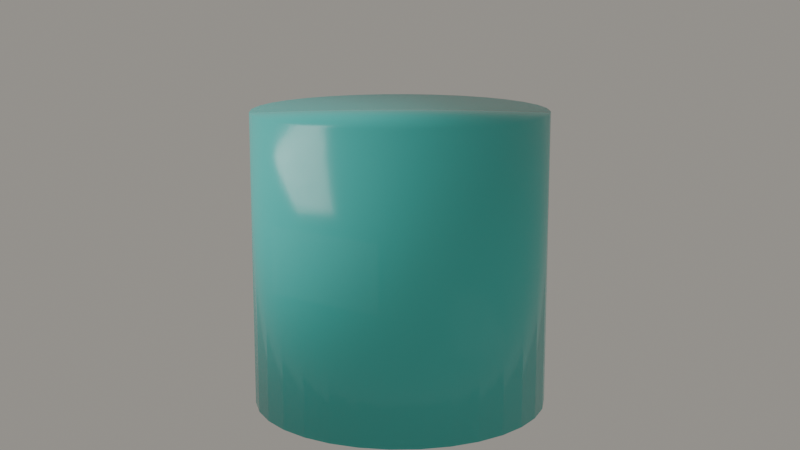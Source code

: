 # Source: scene.blend  (saved by Blender 5.0.119; exported with 4.5.12 LTS)
import bpy
from mathutils import Matrix  # noqa: F401  (used for matrix-valued properties, if any)

bpy.ops.wm.read_factory_settings(use_empty=True)
scene = bpy.context.scene
scene.name = 'Scene'

# ---- collections
col_collection = bpy.data.collections.new('Collection'); scene.collection.children.link(col_collection)
col_cameras = bpy.data.collections.new('CAMERAS'); scene.collection.children.link(col_cameras)
col_lights = bpy.data.collections.new('LIGHTS'); scene.collection.children.link(col_lights)
col_subject = bpy.data.collections.new('SUBJECT'); scene.collection.children.link(col_subject)
col_environment = bpy.data.collections.new('ENVIRONMENT'); scene.collection.children.link(col_environment)
col_fx = bpy.data.collections.new('FX'); scene.collection.children.link(col_fx)
col_helpers = bpy.data.collections.new('HELPERS'); scene.collection.children.link(col_helpers)
col_export = bpy.data.collections.new('EXPORT'); scene.collection.children.link(col_export)

# ---- materials (node trees are filled in below, after node groups)
mat_plain_glass_like_blue = bpy.data.materials.new('plain_glass_like_blue')
mat_plain_glass_like_blue.surface_render_method = 'BLENDED'
mat_plain_glass_like_blue.blend_method = 'BLEND'
mat_plain_label_white = bpy.data.materials.new('plain_label_white')

# ---- material node trees
mat_plain_glass_like_blue.use_nodes = True; mat_plain_glass_like_blue.node_tree.nodes.clear()
_N = mat_plain_glass_like_blue.node_tree.nodes; _L = mat_plain_glass_like_blue.node_tree.links
n0 = _N.new('ShaderNodeOutputMaterial'); n0.name = 'Material Output'; n0.location = (0, 0)
n1 = _N.new('ShaderNodeBsdfPrincipled'); n1.name = 'Principled BSDF'; n1.location = (0, 0)
n1.inputs[0].default_value = (0.05, 0.58, 0.54, 0.86)
n1.inputs[2].default_value = 0.18
n1.inputs[3].default_value = 1.45
n1.inputs[4].default_value = 0.86
_L.new(n1.outputs[0], n0.inputs[0])
n0.is_active_output = True
mat_plain_label_white.use_nodes = True; mat_plain_label_white.node_tree.nodes.clear()
_N = mat_plain_label_white.node_tree.nodes; _L = mat_plain_label_white.node_tree.links
n0 = _N.new('ShaderNodeOutputMaterial'); n0.name = 'Material Output'; n0.location = (0, 0)
n1 = _N.new('ShaderNodeBsdfPrincipled'); n1.name = 'Principled BSDF'; n1.location = (0, 0)
n1.inputs[0].default_value = (0.9, 0.91, 0.88, 1.0)
n1.inputs[2].default_value = 0.42
n1.inputs[3].default_value = 1.45
_L.new(n1.outputs[0], n0.inputs[0])
n0.is_active_output = True

# ---- world
world_world = bpy.data.worlds.new('World'); scene.world = world_world
world_world.use_nodes = True; world_world.node_tree.nodes.clear()
_N = world_world.node_tree.nodes; _L = world_world.node_tree.links
n0 = _N.new('ShaderNodeOutputWorld'); n0.name = 'World Output'; n0.location = (200, 100)
n1 = _N.new('ShaderNodeBackground'); n1.name = 'Background'; n1.location = (-200, 100)
n1.inputs[0].default_value = (0.58, 0.55, 0.5, 1.0)
n1.inputs[1].default_value = 0.55
_L.new(n1.outputs[0], n0.inputs[0])
n0.is_active_output = True
world_world.color = (0.05088, 0.05088, 0.05088)
world_world.sun_shadow_jitter_overblur = 0.0

# ---- cameras
cam_camera_material_keyword = bpy.data.cameras.new('camera_material_keyword')
cam_camera_material_keyword.lens = 58.0

# ---- lights
light_key_softbox = bpy.data.lights.new('key_softbox', 'AREA')
light_key_softbox.energy = 500.0
light_key_softbox.size = 5.0

# ---- meshes
me_bottle_liquid_cap_label_nozzle_reflection_highlight_swatch_ridg = bpy.data.meshes.new('bottle_liquid_cap_label_nozzle_reflection_highlight_swatch_ridg')
me_bottle_liquid_cap_label_nozzle_reflection_highlight_swatch_ridg.from_pydata([(0.0, 0.9, -0.9), (0.0, 0.9, 0.9), (0.1756, 0.8827, -0.9), (0.1756, 0.8827, 0.9), (0.3444, 0.8315, -0.9), (0.3444, 0.8315, 0.9), (0.5, 0.7483, -0.9), (0.5, 0.7483, 0.9), (0.6364, 0.6364, -0.9), (0.6364, 0.6364, 0.9), (0.7483, 0.5, -0.9), (0.7483, 0.5, 0.9), (0.8315, 0.3444, -0.9), (0.8315, 0.3444, 0.9), (0.8827, 0.1756, -0.9), (0.8827, 0.1756, 0.9), (0.9, 0.0, -0.9), (0.9, 0.0, 0.9), (0.8827, -0.1756, -0.9), (0.8827, -0.1756, 0.9), (0.8315, -0.3444, -0.9), (0.8315, -0.3444, 0.9), (0.7483, -0.5, -0.9), (0.7483, -0.5, 0.9), (0.6364, -0.6364, -0.9), (0.6364, -0.6364, 0.9), (0.5, -0.7483, -0.9), (0.5, -0.7483, 0.9), (0.3444, -0.8315, -0.9), (0.3444, -0.8315, 0.9), (0.1756, -0.8827, -0.9), (0.1756, -0.8827, 0.9), (0.0, -0.9, -0.9), (0.0, -0.9, 0.9), (-0.1756, -0.8827, -0.9), (-0.1756, -0.8827, 0.9), (-0.3444, -0.8315, -0.9), (-0.3444, -0.8315, 0.9), (-0.5, -0.7483, -0.9), (-0.5, -0.7483, 0.9), (-0.6364, -0.6364, -0.9), (-0.6364, -0.6364, 0.9), (-0.7483, -0.5, -0.9), (-0.7483, -0.5, 0.9), (-0.8315, -0.3444, -0.9), (-0.8315, -0.3444, 0.9), (-0.8827, -0.1756, -0.9), (-0.8827, -0.1756, 0.9), (-0.9, 0.0, -0.9), (-0.9, 0.0, 0.9), (-0.8827, 0.1756, -0.9), (-0.8827, 0.1756, 0.9), (-0.8315, 0.3444, -0.9), (-0.8315, 0.3444, 0.9), (-0.7483, 0.5, -0.9), (-0.7483, 0.5, 0.9), (-0.6364, 0.6364, -0.9), (-0.6364, 0.6364, 0.9), (-0.5, 0.7483, -0.9), (-0.5, 0.7483, 0.9), (-0.3444, 0.8315, -0.9), (-0.3444, 0.8315, 0.9), (-0.1756, 0.8827, -0.9), (-0.1756, 0.8827, 0.9)], [], [(0, 1, 3, 2), (2, 3, 5, 4), (4, 5, 7, 6), (6, 7, 9, 8), (8, 9, 11, 10), (10, 11, 13, 12), (12, 13, 15, 14), (14, 15, 17, 16), (16, 17, 19, 18), (18, 19, 21, 20), (20, 21, 23, 22), (22, 23, 25, 24), (24, 25, 27, 26), (26, 27, 29, 28), (28, 29, 31, 30), (30, 31, 33, 32), (32, 33, 35, 34), (34, 35, 37, 36), (36, 37, 39, 38), (38, 39, 41, 40), (40, 41, 43, 42), (42, 43, 45, 44), (44, 45, 47, 46), (46, 47, 49, 48), (48, 49, 51, 50), (50, 51, 53, 52), (52, 53, 55, 54), (54, 55, 57, 56), (56, 57, 59, 58), (58, 59, 61, 60), (3, 1, 63, 61, 59, 57, 55, 53, 51, 49, 47, 45, 43, 41, 39, 37, 35, 33, 31, 29, 27, 25, 23, 21, 19, 17, 15, 13, 11, 9, 7, 5), (60, 61, 63, 62), (62, 63, 1, 0), (0, 2, 4, 6, 8, 10, 12, 14, 16, 18, 20, 22, 24, 26, 28, 30, 32, 34, 36, 38, 40, 42, 44, 46, 48, 50, 52, 54, 56, 58, 60, 62)])
me_bottle_liquid_cap_label_nozzle_reflection_highlight_swatch_ridg.polygons.foreach_set('use_smooth', [True] * 34)
me_bottle_liquid_cap_label_nozzle_reflection_highlight_swatch_ridg.materials.append(mat_plain_glass_like_blue)
me_bottle_liquid_cap_label_nozzle_reflection_highlight_swatch_ridg.update()
me_front_label_plain_texture_card = bpy.data.meshes.new('front_label_plain_texture_card')
me_front_label_plain_texture_card.from_pydata([(-0.4, -0.015, -0.2), (-0.4, -0.015, 0.2), (-0.4, 0.015, -0.2), (-0.4, 0.015, 0.2), (0.4, -0.015, -0.2), (0.4, -0.015, 0.2), (0.4, 0.015, -0.2), (0.4, 0.015, 0.2)], [], [(0, 1, 3, 2), (2, 3, 7, 6), (6, 7, 5, 4), (4, 5, 1, 0), (2, 6, 4, 0), (7, 3, 1, 5)])
me_front_label_plain_texture_card.materials.append(mat_plain_label_white)
me_front_label_plain_texture_card.update()

# ---- objects
ob_camera_material_keyword = bpy.data.objects.new('camera_material_keyword', cam_camera_material_keyword)
ob_key_softbox = bpy.data.objects.new('key_softbox', light_key_softbox)
ob_bottle_liquid_cap_label_nozzle_reflection_highlight_swatch_ridg = bpy.data.objects.new('bottle_liquid_cap_label_nozzle_reflection_highlight_swatch_ridg', me_bottle_liquid_cap_label_nozzle_reflection_highlight_swatch_ridg)
ob_front_label_plain_texture_card = bpy.data.objects.new('front_label_plain_texture_card', me_front_label_plain_texture_card)

# ---- transforms, parenting, visibility, modifiers, constraints
ob_camera_material_keyword.location = (4.7, -6.1, 2.82)
ob_camera_material_keyword.rotation_euler = (1.363, 4.617e-08, 0.6565)
ob_key_softbox.location = (-4.0, -4.0, 5.0)
ob_bottle_liquid_cap_label_nozzle_reflection_highlight_swatch_ridg.location = (0.0, 0.0, 1.0)
ob_front_label_plain_texture_card.location = (0.0, -0.7, 1.05)

# ---- collection membership
col_cameras.objects.link(ob_camera_material_keyword)
col_lights.objects.link(ob_key_softbox)
col_subject.objects.link(ob_bottle_liquid_cap_label_nozzle_reflection_highlight_swatch_ridg)
col_subject.objects.link(ob_front_label_plain_texture_card)

# ---- scene / render settings (as saved in the file)
scene.camera = ob_camera_material_keyword
scene.frame_start = 1; scene.frame_end = 250; scene.frame_set(1)
scene.render.engine = 'BLENDER_EEVEE_NEXT'
scene.render.resolution_x = 480
scene.render.resolution_y = 270
scene.render.bake_bias = 0.0
scene.render.bake_samples = 0
scene.cycles.sampling_pattern = 'TABULATED_SOBOL'
scene.eevee.taa_render_samples = 32
scene.eevee.use_volume_custom_range = False
bpy.context.view_layer.update()
